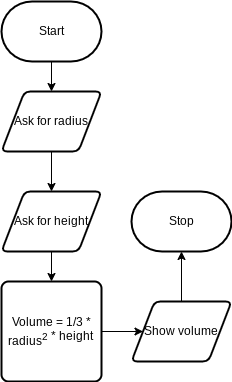

The diagram above was exported from draw.io. Its source (the exported page's mxGraphModel, read from the mxfile embedded in the PNG):
<mxGraphModel dx="520" dy="442" grid="1" gridSize="10" guides="1" tooltips="1" connect="1" arrows="1" fold="1" page="1" pageScale="1" pageWidth="850" pageHeight="1100" math="0" shadow="0">
  <root>
    <mxCell id="0" />
    <mxCell id="1" parent="0" />
    <mxCell id="6" style="edgeStyle=none;html=1;entryX=0.5;entryY=0;entryDx=0;entryDy=0;" edge="1" parent="1" source="2" target="5">
      <mxGeometry relative="1" as="geometry" />
    </mxCell>
    <mxCell id="2" value="Start" style="strokeWidth=2;html=1;shape=mxgraph.flowchart.terminator;whiteSpace=wrap;" vertex="1" parent="1">
      <mxGeometry x="210" y="30" width="100" height="60" as="geometry" />
    </mxCell>
    <mxCell id="3" value="Stop" style="strokeWidth=2;html=1;shape=mxgraph.flowchart.terminator;whiteSpace=wrap;" vertex="1" parent="1">
      <mxGeometry x="340" y="220" width="100" height="60" as="geometry" />
    </mxCell>
    <mxCell id="11" style="edgeStyle=none;html=1;entryX=0.5;entryY=0;entryDx=0;entryDy=0;" edge="1" parent="1" source="4" target="10">
      <mxGeometry relative="1" as="geometry" />
    </mxCell>
    <mxCell id="4" value="Ask for height" style="shape=parallelogram;html=1;strokeWidth=2;perimeter=parallelogramPerimeter;whiteSpace=wrap;rounded=1;arcSize=12;size=0.23;" vertex="1" parent="1">
      <mxGeometry x="210" y="220" width="100" height="60" as="geometry" />
    </mxCell>
    <mxCell id="9" style="edgeStyle=none;html=1;" edge="1" parent="1" source="5" target="4">
      <mxGeometry relative="1" as="geometry" />
    </mxCell>
    <mxCell id="5" value="Ask for radius" style="shape=parallelogram;html=1;strokeWidth=2;perimeter=parallelogramPerimeter;whiteSpace=wrap;rounded=1;arcSize=12;size=0.23;" vertex="1" parent="1">
      <mxGeometry x="210" y="120" width="100" height="60" as="geometry" />
    </mxCell>
    <mxCell id="15" style="edgeStyle=none;html=1;entryX=0;entryY=0.5;entryDx=0;entryDy=0;" edge="1" parent="1" source="10" target="13">
      <mxGeometry relative="1" as="geometry" />
    </mxCell>
    <mxCell id="10" value="&lt;span&gt;Volume = 1/3 * radius&lt;/span&gt;&lt;sup&gt;2&lt;span style=&quot;font-size: 12px&quot;&gt;&amp;nbsp;* height&lt;/span&gt;&lt;/sup&gt;&lt;span style=&quot;font-size: 8.33333px&quot;&gt;&amp;nbsp;&lt;/span&gt;" style="rounded=1;whiteSpace=wrap;html=1;absoluteArcSize=1;arcSize=14;strokeWidth=2;" vertex="1" parent="1">
      <mxGeometry x="210" y="310" width="100" height="100" as="geometry" />
    </mxCell>
    <mxCell id="16" style="edgeStyle=none;html=1;" edge="1" parent="1" source="13" target="3">
      <mxGeometry relative="1" as="geometry" />
    </mxCell>
    <mxCell id="13" value="Show volume" style="shape=parallelogram;html=1;strokeWidth=2;perimeter=parallelogramPerimeter;whiteSpace=wrap;rounded=1;arcSize=12;size=0.23;" vertex="1" parent="1">
      <mxGeometry x="340" y="330" width="100" height="60" as="geometry" />
    </mxCell>
  </root>
</mxGraphModel>